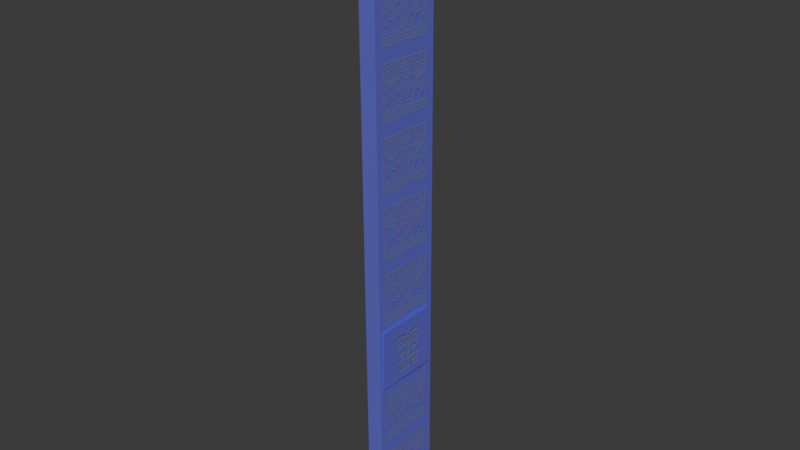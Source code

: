 # Source: doornicanor.blend  (saved by Blender 4.5.92; exported with 4.5.12 LTS)
import bpy
from mathutils import Matrix  # noqa: F401  (used for matrix-valued properties, if any)

bpy.ops.wm.read_factory_settings(use_empty=True)
scene = bpy.context.scene
scene.name = 'Scene'

# ---- images (referenced by path relative to the original .blend; pixels are not part of the script)
import os
ASSET_DIR = os.environ.get("B2B_ASSET_DIR", "")  # directory of the original .blend (textures are referenced by path, not embedded)
HERE = os.path.dirname(os.path.abspath(__file__))  # packed textures are extracted next to this script under _unpacked/

def load_image(name, relpath, width, height, colorspace="sRGB"):
    """Load a texture the original file referenced (path relative to the .blend, or extracted next to this script)."""
    p = next((c for c in (os.path.join(HERE, relpath), os.path.join(ASSET_DIR, relpath)) if relpath and os.path.exists(c)), "")
    if p:
        img = bpy.data.images.load(p, check_existing=True)
        img.name = name
    else:  # same state as the original file: an image datablock whose file is absent (Cycles renders it pink)
        img = bpy.data.images.new(name, width, height)
        img.source = "FILE"
        img.filepath = "//" + (relpath or name)
    img.colorspace_settings.name = colorspace
    return img
img_normalpalm_jpg = load_image('normalpalm.jpg', '_unpacked/normalpalm.af5e444a.jpg', 256, 256, 'sRGB')
img_normalcherubum_jpg_001 = load_image('normalcherubum.jpg.001', '_unpacked/normalcherubum.4414b5ee.jpg', 256, 171, 'sRGB')

# ---- materials (node trees are filled in below, after node groups)
mat_goldpalm = bpy.data.materials.new('goldpalm')
mat_goldpalm.use_backface_culling = True
mat_bronze_002 = bpy.data.materials.new('bronze.002')
mat_bronze_002.use_backface_culling = True

# ---- material node trees
mat_goldpalm.use_nodes = True; mat_goldpalm.node_tree.nodes.clear()
_N = mat_goldpalm.node_tree.nodes; _L = mat_goldpalm.node_tree.links
n0 = _N.new('ShaderNodeBsdfPrincipled'); n0.name = 'Principled BSDF'; n0.location = (-200, 100)
n0.inputs[1].default_value = 0.5
n1 = _N.new('ShaderNodeOutputMaterial'); n1.name = 'Material Output'; n1.location = (200, 100)
n2 = _N.new('ShaderNodeTexImage'); n2.name = 'Image Texture'; n2.location = (-490, 80)
n2.image = img_normalpalm_jpg
_L.new(n0.outputs[0], n1.inputs[0])
_L.new(n2.outputs[0], n0.inputs[0])
n1.is_active_output = True
mat_bronze_002.use_nodes = True; mat_bronze_002.node_tree.nodes.clear()
_N = mat_bronze_002.node_tree.nodes; _L = mat_bronze_002.node_tree.links
n0 = _N.new('ShaderNodeBsdfPrincipled'); n0.name = 'Principled BSDF'; n0.location = (-200, 100)
n0.inputs[1].default_value = 0.5
n1 = _N.new('ShaderNodeOutputMaterial'); n1.name = 'Material Output'; n1.location = (200, 100)
n2 = _N.new('ShaderNodeTexImage'); n2.name = 'Image Texture'; n2.location = (-490, 80)
n2.image = img_normalcherubum_jpg_001
_L.new(n0.outputs[0], n1.inputs[0])
_L.new(n2.outputs[0], n0.inputs[0])
n1.is_active_output = True

# ---- world
world_world = bpy.data.worlds.new('World'); scene.world = world_world
world_world.use_nodes = True; world_world.node_tree.nodes.clear()
_N = world_world.node_tree.nodes; _L = world_world.node_tree.links
n0 = _N.new('ShaderNodeOutputWorld'); n0.name = 'World Output'; n0.location = (200, 100)
n1 = _N.new('ShaderNodeBackground'); n1.name = 'Background'; n1.location = (-200, 100)
n1.inputs[0].default_value = (0.05088, 0.05088, 0.05088, 1.0)
_L.new(n1.outputs[0], n0.inputs[0])
n0.is_active_output = True
world_world.color = (0.05088, 0.05088, 0.05088)
world_world.sun_shadow_jitter_overblur = 0.0

# ---- meshes
me_model_ms3d_mgeometry_130 = bpy.data.meshes.new('model.ms3d.mGeometry.130')
me_model_ms3d_mgeometry_130.from_pydata([(-5.138, 3.36, -2.567), (-5.23, 3.217, -2.625), (-5.238, 3.348, -2.636), (-5.129, 3.231, -2.556), (-5.159, 3.361, -2.537), (-5.251, 3.218, -2.594), (-5.259, 3.349, -2.606), (-5.149, 3.232, -2.525)], [], [(1, 2, 0), (3, 1, 0), (5, 4, 6), (7, 4, 5)])
_uv = me_model_ms3d_mgeometry_130.uv_layers.new(name='ms3d_uv_layer')
_uv.uv.foreach_set('vector', [-0.0008433, 0.006674, 1.003, 0.001774, 0.9965, 0.9981, 0.007846, 1.001, -0.0008433, 0.006674, 0.9965, 0.9981, -0.0008433, 0.006674, 0.9965, 0.9981, 1.003, 0.001774, 0.007846, 1.001, 0.9965, 0.9981, -0.0008433, 0.006674])
_uv.active_render = True
_uv = me_model_ms3d_mgeometry_130.uv_layers.new(name='UVMap')
_uv.uv.foreach_set('vector', [0.0, 0.0, 0.0, 0.0, 0.0, 0.0, 0.0, 0.0, 0.0, 0.0, 0.0, 0.0, 0.0, 0.0, 0.0, 0.0, 0.0, 0.0, 0.0, 0.0, 0.0, 0.0, 0.0, 0.0])
me_model_ms3d_mgeometry_130.materials.append(mat_goldpalm)
me_model_ms3d_mgeometry_130.use_remesh_preserve_volume = False
me_model_ms3d_mgeometry_130.use_remesh_preserve_attributes = False
me_model_ms3d_mgeometry_130.use_mirror_vertex_groups = False
me_model_ms3d_mgeometry_130.update()
me_model_ms3d_mgeometry_130.normals_split_custom_set([tuple(v) for v in zip(*[iter([0.572, -0.03688, -0.8194, 0.572, -0.03688, -0.8194, 0.572, -0.03688, -0.8194, 0.5653, -0.03054, -0.8243, 0.5653, -0.03054, -0.8243, 0.5653, -0.03054, -0.8243, -0.572, 0.03689, 0.8194, -0.572, 0.03689, 0.8194, -0.572, 0.03689, 0.8194, -0.5653, 0.03054, 0.8243, -0.5653, 0.03054, 0.8243, -0.5653, 0.03054, 0.8243])] * 3)])
me_model_ms3d_mgeometry_001 = bpy.data.meshes.new('model.ms3d.mGeometry.001')
me_model_ms3d_mgeometry_001.from_pydata([(-0.1398, 1.187, -0.01745), (-0.1546, -0.002084, -0.0127), (-0.004168, 1.187, -0.006918), (-0.004632, -0.002084, -0.01547), (-0.1494, 1.187, 0.02311), (-0.1578, -0.002084, 0.01248), (-0.003905, -0.002084, 0.01682), (-0.003443, 1.187, 0.02538)], [], [(2, 3, 1, 0), (7, 4, 5, 6), (1, 3, 6, 5), (3, 2, 7, 6), (2, 0, 4, 7), (0, 1, 5, 4)])
_uv = me_model_ms3d_mgeometry_001.uv_layers.new(name='ms3d_uv_layer')
_uv.uv.foreach_set('vector', [-0.02796, 6.061, -0.02195, -3.091, 1.018, -3.091, 1.011, 6.063, 1.018, 6.063, -0.02195, 6.063, -0.02796, -3.089, 1.011, -3.091, 0.0, 0.6571, 0.0, 0.6571, 0.0, 0.6571, 0.0, 0.6571, 0.02755, 0.6571, 0.02755, 0.6571, 0.02755, 0.6571, 0.02755, 0.6571, 0.0, 0.6571, 0.0, 0.6571, 0.0, 0.6571, 0.0, 0.6571, 0.0, 0.6571, 0.0, 0.6571, -0.02796, -3.089, 0.0, 0.6571])
_uv.active_render = True
_uv = me_model_ms3d_mgeometry_001.uv_layers.new(name='UVMap')
_uv.uv.foreach_set('vector', [-0.01383, 4.09, -0.01311, -3.141, 1.021, -3.091, 1.02, 4.141, -0.01383, 4.09, 1.02, 4.141, 1.021, -3.091, -0.01311, -3.141, 1.021, -3.091, -0.01311, -3.141, -0.01311, -3.141, 1.021, -3.091, -0.01311, -3.141, -0.01383, 4.09, -0.01383, 4.09, -0.01311, -3.141, -0.01383, 4.09, 1.02, 4.141, 1.02, 4.141, -0.01383, 4.09, 1.02, 4.141, 1.021, -3.091, 1.021, -3.091, 1.02, 4.141])
me_model_ms3d_mgeometry_001.materials.append(mat_bronze_002)
me_model_ms3d_mgeometry_001.use_remesh_preserve_volume = False
me_model_ms3d_mgeometry_001.use_remesh_preserve_attributes = False
me_model_ms3d_mgeometry_001.use_mirror_vertex_groups = False
me_model_ms3d_mgeometry_001.update()
me_model_ms3d_mgeometry_001.normals_split_custom_set([tuple(v) for v in zip(*[iter([0.02718, 0.001421, -0.9996, 0.02718, 0.001421, -0.9996, 0.02718, 0.001421, -0.9996, 0.02718, 0.001421, -0.9996, -0.02204, -0.007982, 0.9997, -0.02204, -0.007982, 0.9997, -0.02204, -0.007982, 0.9997, -0.02204, -0.007982, 0.9997, 0.0, -1.0, 6.665e-09, 0.0, -1.0, 6.665e-09, 0.0, -1.0, 6.665e-09, 0.0, -1.0, 6.665e-09, 0.9997, -0.0002274, -0.02247, 0.9997, -0.0002274, -0.02247, 0.9997, -0.0002274, -0.02247, 0.9997, -0.0002274, -0.02247, 0.0, 1.0, 0.0, 0.0, 1.0, 0.0, 0.0, 1.0, 0.0, 0.0, 1.0, 0.0, -0.9815, 0.01008, -0.1911, -0.9815, 0.01008, -0.1911, -0.9815, 0.01008, -0.1911, -0.9815, 0.01008, -0.1911])] * 3)])

# ---- objects
ob_palm = bpy.data.objects.new('palm', me_model_ms3d_mgeometry_130)
ob_door = bpy.data.objects.new('door', me_model_ms3d_mgeometry_001)
ob_nicanor = bpy.data.objects.new('nicanor', None)

# ---- transforms, parenting, visibility, modifiers, constraints
ob_palm.parent = ob_nicanor
ob_palm.location = (3.803, 5.69, -0.8983)
ob_palm.rotation_euler = (0.02617, 0.6044, 1.476)
ob_palm.lineart.crease_threshold = 0.0
ob_door.parent = ob_nicanor
ob_door.location = (0.0, 0.0, 0.0)
ob_door.lineart.crease_threshold = 0.0
ob_nicanor.location = (0.0, 0.0, 0.0)
ob_nicanor.rotation_euler = (1.571, -0.0, -1.571)
ob_nicanor.empty_image_offset = (0.0, 0.0)
ob_nicanor.lineart.crease_threshold = 0.0

# ---- collection membership
scene.collection.objects.link(ob_palm)
scene.collection.objects.link(ob_door)
scene.collection.objects.link(ob_nicanor)

# ---- scene / render settings (as saved in the file)
scene.frame_start = 1; scene.frame_end = 250; scene.frame_set(1)
scene.render.engine = 'BLENDER_EEVEE_NEXT'
bpy.context.view_layer.update()

# ---- added for rendering (the .blend has no active camera and no usable light): camera, sun
cam_auto = bpy.data.cameras.new('AutoCamera')
cam_auto.lens = 50.0
cam_auto.sensor_width = 36.0
cam_auto.clip_end = 1000.0
ob_auto_camera = bpy.data.objects.new('AutoCamera', cam_auto)
scene.collection.objects.link(ob_auto_camera)
ob_auto_camera.location = (1.12028, -1.26858, 1.48966)
ob_auto_camera.rotation_euler = (1.09748, -7.21219e-08, 0.694738)
scene.camera = ob_auto_camera
light_auto_sun = bpy.data.lights.new('AutoSun', 'SUN')
light_auto_sun.energy = 3.0
light_auto_sun.angle = 0.0523599
ob_auto_sun = bpy.data.objects.new('AutoSun', light_auto_sun)
scene.collection.objects.link(ob_auto_sun)
ob_auto_sun.rotation_euler = (0.872665, 0.174533, 0.523599)
bpy.context.view_layer.update()
